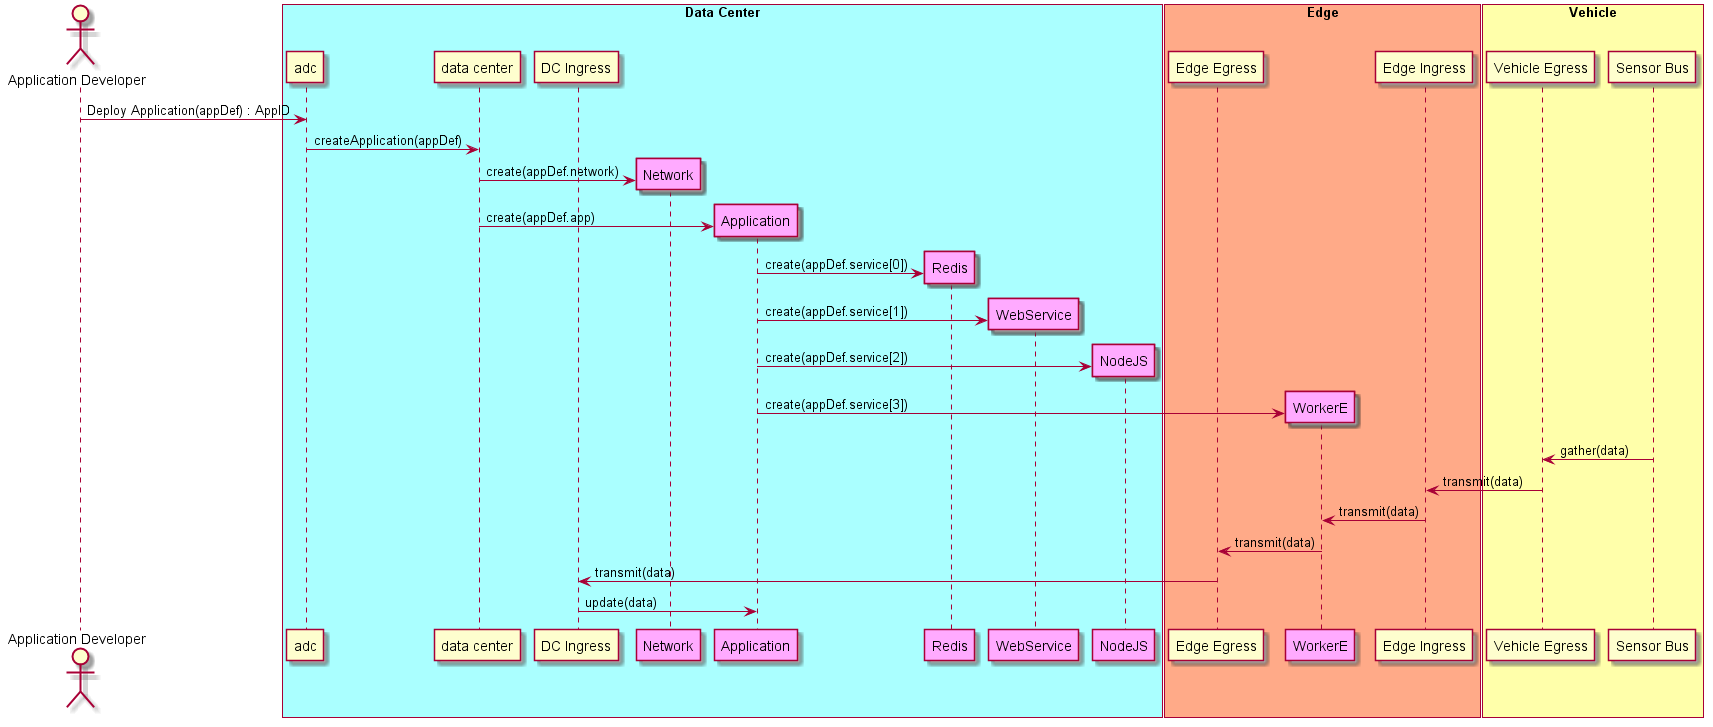

The diagram above was rendered by PlantUML. Its source (embedded in the PNG):
@startuml
Actor "Application Developer" as dev

box "Data Center" #aaffff
    participant "adc" as S
    participant "data center" as DC
    participant "DC Ingress" as DCI
    dev -> S : Deploy Application(appDef) : AppID
    S -> DC : createApplication(appDef)
    create "Network" as net #ffaaff
    DC -> net : create(appDef.network)
    create "Application" as app #ffaaff
    DC -> app : create(appDef.app)
    create "Redis" as redis #ffaaff
    app -> redis : create(appDef.service[0])
    create "WebService" as web #ffaaff
    app -> web: create(appDef.service[1])
    create "NodeJS" as node #ffaaff
    app -> node: create(appDef.service[2])
end box
box "Edge" #ffaa88
    participant "Edge Egress" as EE
    create WorkerE as workere #ffaaff
    app -> workere: create(appDef.service[3])
    participant "Edge Ingress" as EI
end box
box "Vehicle" #ffffaa
    participant "Vehicle Egress" as CE
    participant "Sensor Bus" as CI
end box
CI -> CE : gather(data)
CE -> EI : transmit(data)
EI -> workere : transmit(data)
workere -> EE : transmit(data)
EE -> DCI : transmit(data)
DCI -> app : update(data)


@enduml